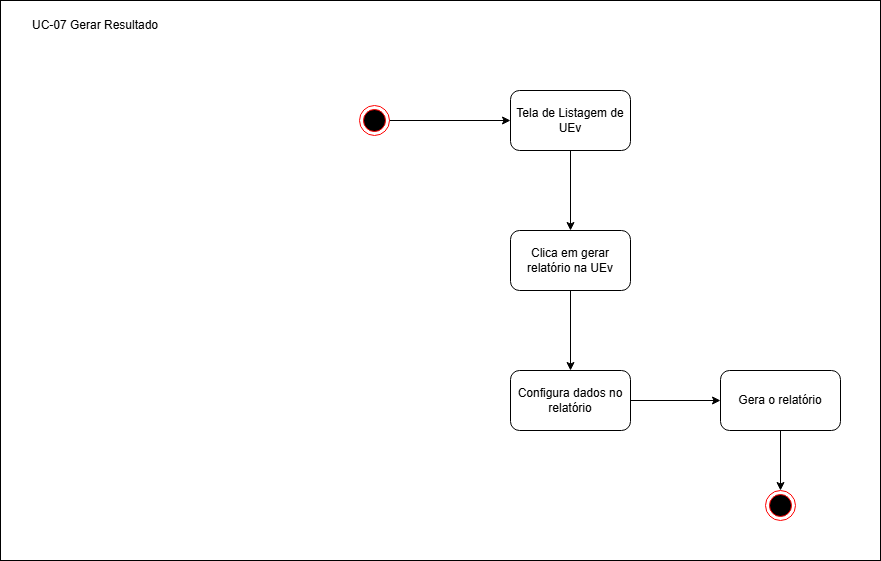

The diagram above was exported from draw.io. Its source (the exported page's mxGraphModel, read from the mxfile embedded in the PNG):
<mxGraphModel dx="1426" dy="777" grid="1" gridSize="10" guides="1" tooltips="1" connect="1" arrows="1" fold="1" page="1" pageScale="1" pageWidth="827" pageHeight="1169" math="0" shadow="0">
  <root>
    <mxCell id="0" />
    <mxCell id="1" parent="0" />
    <mxCell id="RE7jFV-YB13_nYrKyoR--1" value="" style="rounded=0;whiteSpace=wrap;html=1;" vertex="1" parent="1">
      <mxGeometry x="40" y="40" width="880" height="560" as="geometry" />
    </mxCell>
    <mxCell id="RE7jFV-YB13_nYrKyoR--2" value="UC-07 Gerar Resultado" style="text;html=1;whiteSpace=wrap;strokeColor=none;fillColor=none;align=center;verticalAlign=middle;rounded=0;" vertex="1" parent="1">
      <mxGeometry x="40" y="50" width="190" height="30" as="geometry" />
    </mxCell>
    <mxCell id="RE7jFV-YB13_nYrKyoR--11" style="edgeStyle=orthogonalEdgeStyle;rounded=0;orthogonalLoop=1;jettySize=auto;html=1;entryX=0;entryY=0.5;entryDx=0;entryDy=0;" edge="1" parent="1" source="RE7jFV-YB13_nYrKyoR--3" target="RE7jFV-YB13_nYrKyoR--10">
      <mxGeometry relative="1" as="geometry" />
    </mxCell>
    <mxCell id="RE7jFV-YB13_nYrKyoR--3" value="" style="ellipse;html=1;shape=endState;fillColor=#000000;strokeColor=#ff0000;" vertex="1" parent="1">
      <mxGeometry x="399" y="145" width="30" height="30" as="geometry" />
    </mxCell>
    <mxCell id="RE7jFV-YB13_nYrKyoR--13" style="edgeStyle=orthogonalEdgeStyle;rounded=0;orthogonalLoop=1;jettySize=auto;html=1;entryX=0.5;entryY=0;entryDx=0;entryDy=0;" edge="1" parent="1" source="RE7jFV-YB13_nYrKyoR--10" target="RE7jFV-YB13_nYrKyoR--12">
      <mxGeometry relative="1" as="geometry" />
    </mxCell>
    <mxCell id="RE7jFV-YB13_nYrKyoR--10" value="Tela de Listagem de UEv" style="rounded=1;whiteSpace=wrap;html=1;" vertex="1" parent="1">
      <mxGeometry x="550" y="130" width="120" height="60" as="geometry" />
    </mxCell>
    <mxCell id="RE7jFV-YB13_nYrKyoR--15" style="edgeStyle=orthogonalEdgeStyle;rounded=0;orthogonalLoop=1;jettySize=auto;html=1;entryX=0.5;entryY=0;entryDx=0;entryDy=0;" edge="1" parent="1" source="RE7jFV-YB13_nYrKyoR--12" target="RE7jFV-YB13_nYrKyoR--14">
      <mxGeometry relative="1" as="geometry" />
    </mxCell>
    <mxCell id="RE7jFV-YB13_nYrKyoR--12" value="Clica em gerar relatório na UEv" style="rounded=1;whiteSpace=wrap;html=1;" vertex="1" parent="1">
      <mxGeometry x="550" y="270" width="120" height="60" as="geometry" />
    </mxCell>
    <mxCell id="RE7jFV-YB13_nYrKyoR--19" style="edgeStyle=orthogonalEdgeStyle;rounded=0;orthogonalLoop=1;jettySize=auto;html=1;entryX=0;entryY=0.5;entryDx=0;entryDy=0;" edge="1" parent="1" source="RE7jFV-YB13_nYrKyoR--14" target="RE7jFV-YB13_nYrKyoR--16">
      <mxGeometry relative="1" as="geometry" />
    </mxCell>
    <mxCell id="RE7jFV-YB13_nYrKyoR--14" value="Configura dados no relatório" style="rounded=1;whiteSpace=wrap;html=1;" vertex="1" parent="1">
      <mxGeometry x="550" y="410" width="120" height="60" as="geometry" />
    </mxCell>
    <mxCell id="RE7jFV-YB13_nYrKyoR--18" style="edgeStyle=orthogonalEdgeStyle;rounded=0;orthogonalLoop=1;jettySize=auto;html=1;entryX=0.5;entryY=0;entryDx=0;entryDy=0;" edge="1" parent="1" source="RE7jFV-YB13_nYrKyoR--16" target="RE7jFV-YB13_nYrKyoR--17">
      <mxGeometry relative="1" as="geometry" />
    </mxCell>
    <mxCell id="RE7jFV-YB13_nYrKyoR--16" value="Gera o relatório" style="rounded=1;whiteSpace=wrap;html=1;" vertex="1" parent="1">
      <mxGeometry x="760" y="410" width="120" height="60" as="geometry" />
    </mxCell>
    <mxCell id="RE7jFV-YB13_nYrKyoR--17" value="" style="ellipse;html=1;shape=endState;fillColor=#000000;strokeColor=#ff0000;" vertex="1" parent="1">
      <mxGeometry x="805" y="530" width="30" height="30" as="geometry" />
    </mxCell>
  </root>
</mxGraphModel>